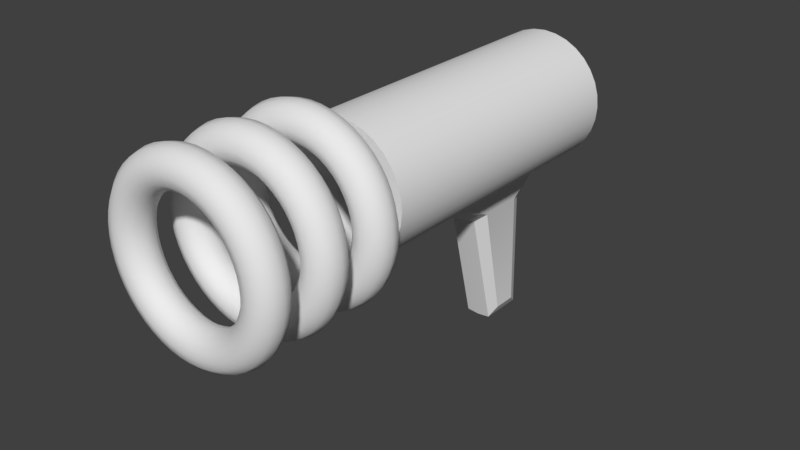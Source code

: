# Source: Clone.blend  (saved by Blender 2.78.0; exported with 4.5.12 LTS)
import bpy
from mathutils import Matrix  # noqa: F401  (used for matrix-valued properties, if any)

bpy.ops.wm.read_factory_settings(use_empty=True)
scene = bpy.context.scene
scene.name = 'Scene'

# ---- collections
col_collection_1 = bpy.data.collections.new('Collection 1'); scene.collection.children.link(col_collection_1)

# ---- world
world_world = bpy.data.worlds.new('World'); scene.world = world_world
world_world.color = (0.05088, 0.05088, 0.05088)
world_world.use_sun_shadow = False
world_world.sun_shadow_jitter_overblur = 0.0
world_world.cycles.sampling_method = 'MANUAL'

# ---- meshes
me_cylinder = bpy.data.meshes.new('Cylinder')
me_cylinder.from_pydata([(0.0, 0.001743, 0.3167), (0.0, 0.004754, 0.3055), (0.0, 0.01298, 0.2972), (0.0, 0.02422, 0.2942), (0.0, 0.03545, 0.2972), (0.0, 0.04368, 0.3055), (0.0, 0.04669, 0.3167), (0.0, 0.04368, 0.3279), (0.0, 0.03545, 0.3362), (0.0, 0.02422, 0.3392), (0.0, 0.01298, 0.3362), (0.0, 0.004754, 0.3279), (0.01467, 0.002705, 0.3167), (0.01427, 0.00569, 0.3055), (0.0132, 0.01384, 0.2972), (0.01173, 0.02498, 0.2942), (0.01027, 0.03612, 0.2972), (0.009193, 0.04428, 0.3055), (0.0088, 0.04726, 0.3167), (0.009193, 0.04428, 0.3279), (0.01027, 0.03612, 0.3362), (0.01173, 0.02498, 0.3392), (0.0132, 0.01384, 0.3362), (0.01427, 0.00569, 0.3279), (0.02908, 0.005572, 0.3167), (0.0283, 0.00848, 0.3055), (0.02617, 0.01643, 0.2972), (0.02327, 0.02728, 0.2942), (0.02036, 0.03813, 0.2972), (0.01823, 0.04608, 0.3055), (0.01745, 0.04899, 0.3167), (0.01823, 0.04608, 0.3279), (0.02036, 0.03813, 0.3362), (0.02327, 0.02728, 0.3392), (0.02617, 0.01643, 0.3362), (0.0283, 0.00848, 0.3279), (0.043, 0.0103, 0.3167), (0.04185, 0.01308, 0.3055), (0.0387, 0.02068, 0.2972), (0.0344, 0.03106, 0.2942), (0.0301, 0.04144, 0.2972), (0.02695, 0.04904, 0.3055), (0.0258, 0.05182, 0.3167), (0.02695, 0.04904, 0.3279), (0.0301, 0.04144, 0.3362), (0.0344, 0.03106, 0.3392), (0.0387, 0.02068, 0.3362), (0.04185, 0.01308, 0.3279), (0.05618, 0.0168, 0.3167), (0.05468, 0.0194, 0.3055), (0.05056, 0.02653, 0.2972), (0.04494, 0.03626, 0.2942), (0.03933, 0.04599, 0.2972), (0.03521, 0.05311, 0.3055), (0.03371, 0.05572, 0.3167), (0.03521, 0.05311, 0.3279), (0.03933, 0.04599, 0.3362), (0.04494, 0.03626, 0.3392), (0.05056, 0.02653, 0.3362), (0.05468, 0.0194, 0.3279), (0.0684, 0.02496, 0.3167), (0.06657, 0.02735, 0.3055), (0.06156, 0.03388, 0.2972), (0.05472, 0.04279, 0.2942), (0.04788, 0.05171, 0.2972), (0.04287, 0.05823, 0.3055), (0.04104, 0.06062, 0.3167), (0.04287, 0.05823, 0.3279), (0.04788, 0.05171, 0.3362), (0.05472, 0.04279, 0.3392), (0.06156, 0.03388, 0.3362), (0.06657, 0.02735, 0.3279), (0.07945, 0.03465, 0.3167), (0.07732, 0.03678, 0.3055), (0.07151, 0.0426, 0.2972), (0.06356, 0.05054, 0.2942), (0.05562, 0.05849, 0.2972), (0.0498, 0.06431, 0.3055), (0.04767, 0.06643, 0.3167), (0.0498, 0.06431, 0.3279), (0.05562, 0.05849, 0.3362), (0.06356, 0.05054, 0.3392), (0.07151, 0.0426, 0.3362), (0.07732, 0.03678, 0.3279), (0.08914, 0.0457, 0.3167), (0.08675, 0.04754, 0.3055), (0.08023, 0.05254, 0.2972), (0.07131, 0.05938, 0.2942), (0.0624, 0.06622, 0.2972), (0.05587, 0.07123, 0.3055), (0.05349, 0.07306, 0.3167), (0.05587, 0.07123, 0.3279), (0.0624, 0.06622, 0.3362), (0.07131, 0.05938, 0.3392), (0.08023, 0.05254, 0.3362), (0.08675, 0.04754, 0.3279), (0.09731, 0.05792, 0.3167), (0.0947, 0.05943, 0.3055), (0.08758, 0.06354, 0.2972), (0.07785, 0.06916, 0.2942), (0.06812, 0.07478, 0.2972), (0.06099, 0.07889, 0.3055), (0.05839, 0.0804, 0.3167), (0.06099, 0.07889, 0.3279), (0.06812, 0.07478, 0.3362), (0.07785, 0.06916, 0.3392), (0.08758, 0.06354, 0.3362), (0.0947, 0.05943, 0.3279), (0.1038, 0.07111, 0.3167), (0.101, 0.07226, 0.3055), (0.09343, 0.07541, 0.2972), (0.08305, 0.07971, 0.2942), (0.07267, 0.08401, 0.2972), (0.06507, 0.08715, 0.3055), (0.06229, 0.08831, 0.3167), (0.06507, 0.08715, 0.3279), (0.07267, 0.08401, 0.3362), (0.08305, 0.07971, 0.3392), (0.09343, 0.07541, 0.3362), (0.101, 0.07226, 0.3279), (0.1085, 0.08502, 0.3167), (0.1056, 0.0858, 0.3055), (0.09768, 0.08793, 0.2972), (0.08683, 0.09084, 0.2942), (0.07597, 0.09375, 0.2972), (0.06803, 0.09588, 0.3055), (0.06512, 0.09666, 0.3167), (0.06803, 0.09588, 0.3279), (0.07597, 0.09375, 0.3362), (0.08683, 0.09084, 0.3392), (0.09768, 0.08793, 0.3362), (0.1056, 0.0858, 0.3279), (0.1114, 0.09944, 0.3167), (0.1084, 0.09983, 0.3055), (0.1003, 0.1009, 0.2972), (0.08912, 0.1024, 0.2942), (0.07798, 0.1038, 0.2972), (0.06983, 0.1049, 0.3055), (0.06684, 0.1053, 0.3167), (0.06983, 0.1049, 0.3279), (0.07798, 0.1038, 0.3362), (0.08912, 0.1024, 0.3392), (0.1003, 0.1009, 0.3362), (0.1084, 0.09983, 0.3279), (0.1124, 0.1141, 0.3167), (0.1094, 0.1141, 0.3055), (0.1011, 0.1141, 0.2972), (0.08989, 0.1141, 0.2942), (0.07865, 0.1141, 0.2972), (0.07043, 0.1141, 0.3055), (0.06742, 0.1141, 0.3167), (0.07043, 0.1141, 0.3279), (0.07865, 0.1141, 0.3362), (0.08989, 0.1141, 0.3392), (0.1011, 0.1141, 0.3362), (0.1094, 0.1141, 0.3279), (0.1114, 0.1288, 0.3167), (0.1084, 0.1284, 0.3055), (0.1003, 0.1273, 0.2972), (0.08912, 0.1258, 0.2942), (0.07798, 0.1244, 0.2972), (0.06983, 0.1233, 0.3055), (0.06684, 0.1229, 0.3167), (0.06983, 0.1233, 0.3279), (0.07798, 0.1244, 0.3362), (0.08912, 0.1258, 0.3392), (0.1003, 0.1273, 0.3362), (0.1084, 0.1284, 0.3279), (0.1085, 0.1432, 0.3167), (0.1056, 0.1424, 0.3055), (0.09768, 0.1403, 0.2972), (0.08683, 0.1374, 0.2942), (0.07597, 0.1345, 0.2972), (0.06803, 0.1323, 0.3055), (0.06512, 0.1316, 0.3167), (0.06803, 0.1323, 0.3279), (0.07597, 0.1345, 0.3362), (0.08683, 0.1374, 0.3392), (0.09768, 0.1403, 0.3362), (0.1056, 0.1424, 0.3279), (0.1038, 0.1571, 0.3167), (0.101, 0.156, 0.3055), (0.09343, 0.1528, 0.2972), (0.08305, 0.1485, 0.2942), (0.07267, 0.1442, 0.2972), (0.06507, 0.1411, 0.3055), (0.06229, 0.1399, 0.3167), (0.06507, 0.1411, 0.3279), (0.07267, 0.1442, 0.3362), (0.08305, 0.1485, 0.3392), (0.09343, 0.1528, 0.3362), (0.101, 0.156, 0.3279), (0.09731, 0.1703, 0.3167), (0.0947, 0.1688, 0.3055), (0.08758, 0.1647, 0.2972), (0.07785, 0.1591, 0.2942), (0.06812, 0.1534, 0.2972), (0.06099, 0.1493, 0.3055), (0.05839, 0.1478, 0.3167), (0.06099, 0.1493, 0.3279), (0.06812, 0.1534, 0.3362), (0.07785, 0.1591, 0.3392), (0.08758, 0.1647, 0.3362), (0.0947, 0.1688, 0.3279), (0.08914, 0.1825, 0.3167), (0.08675, 0.1807, 0.3055), (0.08023, 0.1757, 0.2972), (0.07131, 0.1688, 0.2942), (0.0624, 0.162, 0.2972), (0.05587, 0.157, 0.3055), (0.05349, 0.1551, 0.3167), (0.05587, 0.157, 0.3279), (0.0624, 0.162, 0.3362), (0.07131, 0.1688, 0.3392), (0.08023, 0.1757, 0.3362), (0.08675, 0.1807, 0.3279), (0.07945, 0.1936, 0.3167), (0.07732, 0.1914, 0.3055), (0.07151, 0.1856, 0.2972), (0.06356, 0.1777, 0.2942), (0.05562, 0.1697, 0.2972), (0.0498, 0.1639, 0.3055), (0.04767, 0.1618, 0.3167), (0.0498, 0.1639, 0.3279), (0.05562, 0.1697, 0.3362), (0.06356, 0.1777, 0.3392), (0.07151, 0.1856, 0.3362), (0.07732, 0.1914, 0.3279), (0.0684, 0.2032, 0.3167), (0.06657, 0.2009, 0.3055), (0.06156, 0.1943, 0.2972), (0.05472, 0.1854, 0.2942), (0.04788, 0.1765, 0.2972), (0.04287, 0.17, 0.3055), (0.04104, 0.1676, 0.3167), (0.04287, 0.17, 0.3279), (0.04788, 0.1765, 0.3362), (0.05472, 0.1854, 0.3392), (0.06156, 0.1943, 0.3362), (0.06657, 0.2009, 0.3279), (0.05618, 0.2114, 0.3167), (0.05468, 0.2088, 0.3055), (0.05056, 0.2017, 0.2972), (0.04494, 0.192, 0.2942), (0.03933, 0.1822, 0.2972), (0.03521, 0.1751, 0.3055), (0.03371, 0.1725, 0.3167), (0.03521, 0.1751, 0.3279), (0.03933, 0.1822, 0.3362), (0.04494, 0.192, 0.3392), (0.05056, 0.2017, 0.3362), (0.05468, 0.2088, 0.3279), (0.043, 0.2179, 0.3167), (0.04185, 0.2151, 0.3055), (0.0387, 0.2075, 0.2972), (0.0344, 0.1972, 0.2942), (0.0301, 0.1868, 0.2972), (0.02695, 0.1792, 0.3055), (0.0258, 0.1764, 0.3167), (0.02695, 0.1792, 0.3279), (0.0301, 0.1868, 0.3362), (0.0344, 0.1972, 0.3392), (0.0387, 0.2075, 0.3362), (0.04185, 0.2151, 0.3279), (0.02908, 0.2226, 0.3167), (0.0283, 0.2197, 0.3055), (0.02617, 0.2118, 0.2972), (0.02327, 0.2009, 0.2942), (0.02036, 0.1901, 0.2972), (0.01823, 0.1821, 0.3055), (0.01745, 0.1792, 0.3167), (0.01823, 0.1821, 0.3279), (0.02036, 0.1901, 0.3362), (0.02327, 0.2009, 0.3392), (0.02617, 0.2118, 0.3362), (0.0283, 0.2197, 0.3279), (0.01467, 0.2255, 0.3167), (0.01427, 0.2225, 0.3055), (0.0132, 0.2144, 0.2972), (0.01173, 0.2032, 0.2942), (0.01027, 0.1921, 0.2972), (0.009193, 0.1839, 0.3055), (0.0088, 0.1809, 0.3167), (0.009193, 0.1839, 0.3279), (0.01027, 0.1921, 0.3362), (0.01173, 0.2032, 0.3392), (0.0132, 0.2144, 0.3362), (0.01427, 0.2225, 0.3279), (0.0, 0.2265, 0.3167), (0.0, 0.2235, 0.3055), (0.0, 0.2152, 0.2972), (0.0, 0.204, 0.2942), (0.0, 0.1928, 0.2972), (0.0, 0.1845, 0.3055), (0.0, 0.1815, 0.3167), (0.0, 0.1845, 0.3279), (0.0, 0.1928, 0.3362), (0.0, 0.204, 0.3392), (0.0, 0.2152, 0.3362), (0.0, 0.2235, 0.3279), (0.01165, 0.1727, 0.03162), (0.01165, 0.1727, 0.2669), (0.02285, 0.1693, 0.03162), (0.02285, 0.1693, 0.2669), (0.03318, 0.1638, 0.03162), (0.03318, 0.1638, 0.2669), (0.04223, 0.1563, 0.03162), (0.04223, 0.1563, 0.2669), (0.04966, 0.1473, 0.03162), (0.04966, 0.1473, 0.2669), (0.05518, 0.137, 0.03162), (0.05518, 0.137, 0.2669), (0.05857, 0.1258, 0.03162), (0.05857, 0.1258, 0.2669), (0.05972, 0.1141, 0.03162), (0.05972, 0.1141, 0.2669), (0.05857, 0.1025, 0.03162), (0.05857, 0.1025, 0.2669), (0.05518, 0.09125, 0.03162), (0.05518, 0.09125, 0.2669), (0.04966, 0.08093, 0.03162), (0.04966, 0.08093, 0.2669), (0.04223, 0.07188, 0.03162), (0.04223, 0.07188, 0.2669), (0.03318, 0.06445, 0.03162), (0.03318, 0.06445, 0.2669), (0.02285, 0.05893, 0.03162), (0.02285, 0.05893, 0.2669), (0.01165, 0.05553, 0.03162), (0.01165, 0.05553, 0.2669), (0.01578, 0.1934, 0.2669), (0.03095, 0.1888, 0.2669), (0.04493, 0.1813, 0.2669), (0.05718, 0.1713, 0.2669), (0.06724, 0.159, 0.2669), (0.07471, 0.1451, 0.2669), (0.07931, 0.1299, 0.2669), (0.08086, 0.1141, 0.2669), (0.07931, 0.09833, 0.2669), (0.07471, 0.08316, 0.2669), (0.06724, 0.06918, 0.2669), (0.05718, 0.05693, 0.2669), (0.04493, 0.04687, 0.2669), (0.03095, 0.0394, 0.2669), (0.01578, 0.03479, 0.2669), (0.01578, 0.1934, -0.1019), (0.03095, 0.1888, -0.1019), (0.04493, 0.1813, -0.1019), (0.05718, 0.1713, -0.1019), (0.06724, 0.159, -0.1019), (0.07471, 0.1451, -0.1019), (0.07931, 0.1299, -0.1019), (0.08086, 0.1141, -0.1019), (0.07931, 0.09833, -0.1019), (0.07471, 0.08316, -0.1019), (0.06724, 0.06918, -0.1019), (0.05718, 0.05693, -0.1019), (0.04493, 0.04687, -0.1019), (0.03095, 0.0394, -0.1019), (0.01578, 0.03479, -0.1019), (0.009767, 0.1632, -0.1019), (0.01916, 0.1604, -0.1019), (0.02781, 0.1557, -0.1019), (0.0354, 0.1495, -0.1019), (0.04163, 0.1419, -0.1019), (0.04625, 0.1333, -0.1019), (0.0491, 0.1239, -0.1019), (0.05006, 0.1141, -0.1019), (0.0491, 0.1043, -0.1019), (0.04625, 0.09495, -0.1019), (0.04163, 0.08629, -0.1019), (0.0354, 0.07871, -0.1019), (0.02781, 0.07248, -0.1019), (0.01916, 0.06785, -0.1019), (0.009767, 0.065, -0.1019), (0.006292, 0.1457, -0.1365), (0.01234, 0.1439, -0.1365), (0.01792, 0.1409, -0.1365), (0.0228, 0.1369, -0.1365), (0.02681, 0.132, -0.1365), (0.02979, 0.1264, -0.1365), (0.03163, 0.1204, -0.1365), (0.03225, 0.1141, -0.1365), (0.03163, 0.1078, -0.1365), (0.02979, 0.1018, -0.1365), (0.02681, 0.09619, -0.1365), (0.0228, 0.0913, -0.1365), (0.01792, 0.08729, -0.1365), (0.01234, 0.08431, -0.1365), (0.006292, 0.08248, -0.1365), (0.06724, 0.159, 0.1235), (0.06724, 0.159, -0.05687), (0.07471, 0.1451, -0.05687), (0.07471, 0.1451, 0.1235), (0.07931, 0.1299, -0.05687), (0.07931, 0.1299, 0.1235), (0.08086, 0.1141, -0.05687), (0.08086, 0.1141, 0.1235), (0.07931, 0.09833, -0.05687), (0.07931, 0.09833, 0.1235), (0.07471, 0.08316, -0.05687), (0.07471, 0.08316, 0.1235), (0.06724, 0.06918, -0.05687), (0.06724, 0.06918, 0.1235), (0.05718, 0.05693, -0.05687), (0.05718, 0.05693, 0.1235), (0.04493, 0.04687, -0.05687), (0.04493, 0.04687, 0.1235), (0.03095, 0.0394, -0.04584), (0.03095, 0.0394, 0.108), (0.01578, 0.1934, -0.05687), (0.01578, 0.1934, 0.1235), (0.01578, 0.03479, -0.05687), (0.01578, 0.03479, 0.1235), (0.03095, 0.1888, -0.05687), (0.03095, 0.1888, 0.1235), (0.04493, 0.1813, -0.05687), (0.04493, 0.1813, 0.1235), (0.05718, 0.1713, -0.05687), (0.05718, 0.1713, 0.1235), (0.0224, 0.004607, -0.01977), (0.0224, 0.004607, 0.03686), (0.01578, 5.332e-06, -0.0355), (0.01578, 5.336e-06, 0.054), (0.02394, -0.1366, -0.02176), (0.02394, -0.1366, 0.008008), (0.01578, -0.151, -0.03917), (0.01578, -0.151, 0.01582), (0.0, 0.1738, 0.03162), (0.0, 0.1738, 0.2669), (0.0, 0.05438, 0.03162), (0.0, 0.05438, 0.2669), (0.0, 0.195, 0.2669), (0.0, 0.03324, 0.2669), (0.0, 0.195, -0.1019), (0.0, 0.03324, -0.1019), (0.0, 0.1642, -0.1019), (0.0, 0.06404, -0.1019), (0.0, 0.1464, -0.1365), (0.0, 0.08186, -0.1365), (0.0, 0.195, 0.1235), (0.0, 0.195, -0.05687), (0.0, 0.03324, -0.05687), (0.0, 0.03324, 0.1235), (0.0, -0.001548, -0.0355), (0.0, -0.001548, 0.054), (0.0, -0.1526, -0.03917), (0.0, -0.1526, 0.01582), (0.0, 0.001743, 0.3867), (0.0, 0.004754, 0.3755), (0.0, 0.01298, 0.3673), (0.0, 0.02422, 0.3643), (0.0, 0.03545, 0.3673), (0.0, 0.04368, 0.3755), (0.0, 0.04669, 0.3867), (0.0, 0.04368, 0.398), (0.0, 0.03545, 0.4062), (0.0, 0.02422, 0.4092), (0.0, 0.01298, 0.4062), (0.0, 0.004754, 0.398), (0.01467, 0.002705, 0.3867), (0.01427, 0.00569, 0.3755), (0.0132, 0.01384, 0.3673), (0.01173, 0.02498, 0.3643), (0.01027, 0.03612, 0.3673), (0.009193, 0.04428, 0.3755), (0.0088, 0.04726, 0.3867), (0.009193, 0.04428, 0.398), (0.01027, 0.03612, 0.4062), (0.01173, 0.02498, 0.4092), (0.0132, 0.01384, 0.4062), (0.01427, 0.00569, 0.398), (0.02908, 0.005572, 0.3867), (0.0283, 0.00848, 0.3755), (0.02617, 0.01643, 0.3673), (0.02327, 0.02728, 0.3643), (0.02036, 0.03813, 0.3673), (0.01823, 0.04608, 0.3755), (0.01745, 0.04899, 0.3867), (0.01823, 0.04608, 0.398), (0.02036, 0.03813, 0.4062), (0.02327, 0.02728, 0.4092), (0.02617, 0.01643, 0.4062), (0.0283, 0.00848, 0.398), (0.043, 0.0103, 0.3867), (0.04185, 0.01308, 0.3755), (0.0387, 0.02068, 0.3673), (0.0344, 0.03106, 0.3643), (0.0301, 0.04144, 0.3673), (0.02695, 0.04904, 0.3755), (0.0258, 0.05182, 0.3867), (0.02695, 0.04904, 0.398), (0.0301, 0.04144, 0.4062), (0.0344, 0.03106, 0.4092), (0.0387, 0.02068, 0.4062), (0.04185, 0.01308, 0.398), (0.05618, 0.0168, 0.3867), (0.05468, 0.0194, 0.3755), (0.05056, 0.02653, 0.3673), (0.04494, 0.03626, 0.3643), (0.03933, 0.04599, 0.3673), (0.03521, 0.05311, 0.3755), (0.03371, 0.05572, 0.3867), (0.03521, 0.05311, 0.398), (0.03933, 0.04599, 0.4062), (0.04494, 0.03626, 0.4092), (0.05056, 0.02653, 0.4062), (0.05468, 0.0194, 0.398), (0.0684, 0.02496, 0.3867), (0.06657, 0.02735, 0.3755), (0.06156, 0.03388, 0.3673), (0.05472, 0.04279, 0.3643), (0.04788, 0.05171, 0.3673), (0.04287, 0.05823, 0.3755), (0.04104, 0.06062, 0.3867), (0.04287, 0.05823, 0.398), (0.04788, 0.05171, 0.4062), (0.05472, 0.04279, 0.4092), (0.06156, 0.03388, 0.4062), (0.06657, 0.02735, 0.398), (0.07945, 0.03465, 0.3867), (0.07732, 0.03678, 0.3755), (0.07151, 0.0426, 0.3673), (0.06356, 0.05054, 0.3643), (0.05562, 0.05849, 0.3673), (0.0498, 0.06431, 0.3755), (0.04767, 0.06643, 0.3867), (0.0498, 0.06431, 0.398), (0.05562, 0.05849, 0.4062), (0.06356, 0.05054, 0.4092), (0.07151, 0.0426, 0.4062), (0.07732, 0.03678, 0.398), (0.08914, 0.0457, 0.3867), (0.08675, 0.04754, 0.3755), (0.08023, 0.05254, 0.3673), (0.07131, 0.05938, 0.3643), (0.0624, 0.06622, 0.3673), (0.05587, 0.07123, 0.3755), (0.05349, 0.07306, 0.3867), (0.05587, 0.07123, 0.398), (0.0624, 0.06622, 0.4062), (0.07131, 0.05938, 0.4092), (0.08023, 0.05254, 0.4062), (0.08675, 0.04754, 0.398), (0.09731, 0.05792, 0.3867), (0.0947, 0.05943, 0.3755), (0.08758, 0.06354, 0.3673), (0.07785, 0.06916, 0.3643), (0.06812, 0.07478, 0.3673), (0.06099, 0.07889, 0.3755), (0.05839, 0.0804, 0.3867), (0.06099, 0.07889, 0.398), (0.06812, 0.07478, 0.4062), (0.07785, 0.06916, 0.4092), (0.08758, 0.06354, 0.4062), (0.0947, 0.05943, 0.398), (0.1038, 0.07111, 0.3867), (0.101, 0.07226, 0.3755), (0.09343, 0.07541, 0.3673), (0.08305, 0.07971, 0.3643), (0.07267, 0.08401, 0.3673), (0.06507, 0.08715, 0.3755), (0.06229, 0.08831, 0.3867), (0.06507, 0.08715, 0.398), (0.07267, 0.08401, 0.4062), (0.08305, 0.07971, 0.4092), (0.09343, 0.07541, 0.4062), (0.101, 0.07226, 0.398), (0.1085, 0.08502, 0.3867), (0.1056, 0.0858, 0.3755), (0.09768, 0.08793, 0.3673), (0.08683, 0.09084, 0.3643), (0.07597, 0.09375, 0.3673), (0.06803, 0.09588, 0.3755), (0.06512, 0.09666, 0.3867), (0.06803, 0.09588, 0.398), (0.07597, 0.09375, 0.4062), (0.08683, 0.09084, 0.4092), (0.09768, 0.08793, 0.4062), (0.1056, 0.0858, 0.398), (0.1114, 0.09944, 0.3867), (0.1084, 0.09983, 0.3755), (0.1003, 0.1009, 0.3673), (0.08912, 0.1024, 0.3643), (0.07798, 0.1038, 0.3673), (0.06983, 0.1049, 0.3755), (0.06684, 0.1053, 0.3867), (0.06983, 0.1049, 0.398), (0.07798, 0.1038, 0.4062), (0.08912, 0.1024, 0.4092), (0.1003, 0.1009, 0.4062), (0.1084, 0.09983, 0.398), (0.1124, 0.1141, 0.3867), (0.1094, 0.1141, 0.3755), (0.1011, 0.1141, 0.3673), (0.08989, 0.1141, 0.3643), (0.07865, 0.1141, 0.3673), (0.07043, 0.1141, 0.3755), (0.06742, 0.1141, 0.3867), (0.07043, 0.1141, 0.398), (0.07865, 0.1141, 0.4062), (0.08989, 0.1141, 0.4092), (0.1011, 0.1141, 0.4062), (0.1094, 0.1141, 0.398), (0.1114, 0.1288, 0.3867), (0.1084, 0.1284, 0.3755), (0.1003, 0.1273, 0.3673), (0.08912, 0.1258, 0.3643), (0.07798, 0.1244, 0.3673), (0.06983, 0.1233, 0.3755), (0.06684, 0.1229, 0.3867), (0.06983, 0.1233, 0.398), (0.07798, 0.1244, 0.4062), (0.08912, 0.1258, 0.4092), (0.1003, 0.1273, 0.4062), (0.1084, 0.1284, 0.398), (0.1085, 0.1432, 0.3867), (0.1056, 0.1424, 0.3755), (0.09768, 0.1403, 0.3673), (0.08683, 0.1374, 0.3643), (0.07597, 0.1345, 0.3673), (0.06803, 0.1323, 0.3755), (0.06512, 0.1316, 0.3867), (0.06803, 0.1323, 0.398), (0.07597, 0.1345, 0.4062), (0.08683, 0.1374, 0.4092), (0.09768, 0.1403, 0.4062), (0.1056, 0.1424, 0.398), (0.1038, 0.1571, 0.3867), (0.101, 0.156, 0.3755), (0.09343, 0.1528, 0.3673), (0.08305, 0.1485, 0.3643), (0.07267, 0.1442, 0.3673), (0.06507, 0.1411, 0.3755), (0.06229, 0.1399, 0.3867), (0.06507, 0.1411, 0.398), (0.07267, 0.1442, 0.4062), (0.08305, 0.1485, 0.4092), (0.09343, 0.1528, 0.4062), (0.101, 0.156, 0.398), (0.09731, 0.1703, 0.3867), (0.0947, 0.1688, 0.3755), (0.08758, 0.1647, 0.3673), (0.07785, 0.1591, 0.3643), (0.06812, 0.1534, 0.3673), (0.06099, 0.1493, 0.3755), (0.05839, 0.1478, 0.3867), (0.06099, 0.1493, 0.398), (0.06812, 0.1534, 0.4062), (0.07785, 0.1591, 0.4092), (0.08758, 0.1647, 0.4062), (0.0947, 0.1688, 0.398), (0.08914, 0.1825, 0.3867), (0.08675, 0.1807, 0.3755), (0.08023, 0.1757, 0.3673), (0.07131, 0.1688, 0.3643), (0.0624, 0.162, 0.3673), (0.05587, 0.157, 0.3755), (0.05349, 0.1551, 0.3867), (0.05587, 0.157, 0.398), (0.0624, 0.162, 0.4062), (0.07131, 0.1688, 0.4092), (0.08023, 0.1757, 0.4062), (0.08675, 0.1807, 0.398), (0.07945, 0.1936, 0.3867), (0.07732, 0.1914, 0.3755), (0.07151, 0.1856, 0.3673), (0.06356, 0.1777, 0.3643), (0.05562, 0.1697, 0.3673), (0.0498, 0.1639, 0.3755), (0.04767, 0.1618, 0.3867), (0.0498, 0.1639, 0.398), (0.05562, 0.1697, 0.4062), (0.06356, 0.1777, 0.4092), (0.07151, 0.1856, 0.4062), (0.07732, 0.1914, 0.398), (0.0684, 0.2032, 0.3867), (0.06657, 0.2009, 0.3755), (0.06156, 0.1943, 0.3673), (0.05472, 0.1854, 0.3643), (0.04788, 0.1765, 0.3673), (0.04287, 0.17, 0.3755), (0.04104, 0.1676, 0.3867), (0.04287, 0.17, 0.398), (0.04788, 0.1765, 0.4062), (0.05472, 0.1854, 0.4092), (0.06156, 0.1943, 0.4062), (0.06657, 0.2009, 0.398), (0.05618, 0.2114, 0.3867), (0.05468, 0.2088, 0.3755), (0.05056, 0.2017, 0.3673), (0.04494, 0.192, 0.3643), (0.03933, 0.1822, 0.3673), (0.03521, 0.1751, 0.3755), (0.03371, 0.1725, 0.3867), (0.03521, 0.1751, 0.398), (0.03933, 0.1822, 0.4062), (0.04494, 0.192, 0.4092), (0.05056, 0.2017, 0.4062), (0.05468, 0.2088, 0.398), (0.043, 0.2179, 0.3867), (0.04185, 0.2151, 0.3755), (0.0387, 0.2075, 0.3673), (0.0344, 0.1972, 0.3643), (0.0301, 0.1868, 0.3673), (0.02695, 0.1792, 0.3755), (0.0258, 0.1764, 0.3867), (0.02695, 0.1792, 0.398), (0.0301, 0.1868, 0.4062), (0.0344, 0.1972, 0.4092), (0.0387, 0.2075, 0.4062), (0.04185, 0.2151, 0.398), (0.02908, 0.2226, 0.3867), (0.0283, 0.2197, 0.3755), (0.02617, 0.2118, 0.3673), (0.02327, 0.2009, 0.3643), (0.02036, 0.1901, 0.3673), (0.01823, 0.1821, 0.3755), (0.01745, 0.1792, 0.3867), (0.01823, 0.1821, 0.398), (0.02036, 0.1901, 0.4062), (0.02327, 0.2009, 0.4092), (0.02617, 0.2118, 0.4062), (0.0283, 0.2197, 0.398), (0.01467, 0.2255, 0.3867), (0.01427, 0.2225, 0.3755), (0.0132, 0.2144, 0.3673), (0.01173, 0.2032, 0.3643), (0.01027, 0.1921, 0.3673), (0.009193, 0.1839, 0.3755), (0.0088, 0.1809, 0.3867), (0.009193, 0.1839, 0.398), (0.01027, 0.1921, 0.4062), (0.01173, 0.2032, 0.4092), (0.0132, 0.2144, 0.4062), (0.01427, 0.2225, 0.398), (0.0, 0.2265, 0.3867), (0.0, 0.2235, 0.3755), (0.0, 0.2152, 0.3673), (0.0, 0.204, 0.3643), (0.0, 0.1928, 0.3673), (0.0, 0.1845, 0.3755), (0.0, 0.1815, 0.3867), (0.0, 0.1845, 0.398), (0.0, 0.1928, 0.4062), (0.0, 0.204, 0.4092), (0.0, 0.2152, 0.4062), (0.0, 0.2235, 0.398), (0.0, 0.001743, 0.4596), (0.0, 0.004754, 0.4484), (0.0, 0.01298, 0.4401), (0.0, 0.02422, 0.4371), (0.0, 0.03545, 0.4401), (0.0, 0.04368, 0.4484), (0.0, 0.04669, 0.4596), (0.0, 0.04368, 0.4708), (0.0, 0.03545, 0.4791), (0.0, 0.02422, 0.4821), (0.0, 0.01298, 0.4791), (0.0, 0.004754, 0.4708), (0.01467, 0.002705, 0.4596), (0.01427, 0.00569, 0.4484), (0.0132, 0.01384, 0.4401), (0.01173, 0.02498, 0.4371), (0.01027, 0.03612, 0.4401), (0.009193, 0.04428, 0.4484), (0.0088, 0.04726, 0.4596), (0.009193, 0.04428, 0.4708), (0.01027, 0.03612, 0.4791), (0.01173, 0.02498, 0.4821), (0.0132, 0.01384, 0.4791), (0.01427, 0.00569, 0.4708), (0.02908, 0.005572, 0.4596), (0.0283, 0.00848, 0.4484), (0.02617, 0.01643, 0.4401), (0.02327, 0.02728, 0.4371), (0.02036, 0.03813, 0.4401), (0.01823, 0.04608, 0.4484), (0.01745, 0.04899, 0.4596), (0.01823, 0.04608, 0.4708), (0.02036, 0.03813, 0.4791), (0.02327, 0.02728, 0.4821), (0.02617, 0.01643, 0.4791), (0.0283, 0.00848, 0.4708), (0.043, 0.0103, 0.4596), (0.04185, 0.01308, 0.4484), (0.0387, 0.02068, 0.4401), (0.0344, 0.03106, 0.4371), (0.0301, 0.04144, 0.4401), (0.02695, 0.04904, 0.4484), (0.0258, 0.05182, 0.4596), (0.02695, 0.04904, 0.4708), (0.0301, 0.04144, 0.4791), (0.0344, 0.03106, 0.4821), (0.0387, 0.02068, 0.4791), (0.04185, 0.01308, 0.4708), (0.05618, 0.0168, 0.4596), (0.05468, 0.0194, 0.4484), (0.05056, 0.02653, 0.4401), (0.04494, 0.03626, 0.4371), (0.03933, 0.04599, 0.4401), (0.03521, 0.05311, 0.4484), (0.03371, 0.05572, 0.4596), (0.03521, 0.05311, 0.4708), (0.03933, 0.04599, 0.4791), (0.04494, 0.03626, 0.4821), (0.05056, 0.02653, 0.4791), (0.05468, 0.0194, 0.4708), (0.0684, 0.02496, 0.4596), (0.06657, 0.02735, 0.4484), (0.06156, 0.03388, 0.4401), (0.05472, 0.04279, 0.4371), (0.04788, 0.05171, 0.4401), (0.04287, 0.05823, 0.4484), (0.04104, 0.06062, 0.4596), (0.04287, 0.05823, 0.4708), (0.04788, 0.05171, 0.4791), (0.05472, 0.04279, 0.4821), (0.06156, 0.03388, 0.4791), (0.06657, 0.02735, 0.4708), (0.07945, 0.03465, 0.4596), (0.07732, 0.03678, 0.4484), (0.07151, 0.0426, 0.4401), (0.06356, 0.05054, 0.4371), (0.05562, 0.05849, 0.4401), (0.0498, 0.06431, 0.4484), (0.04767, 0.06643, 0.4596), (0.0498, 0.06431, 0.4708), (0.05562, 0.05849, 0.4791), (0.06356, 0.05054, 0.4821), (0.07151, 0.0426, 0.4791), (0.07732, 0.03678, 0.4708), (0.08914, 0.0457, 0.4596), (0.08675, 0.04754, 0.4484), (0.08023, 0.05254, 0.4401), (0.07131, 0.05938, 0.4371), (0.0624, 0.06622, 0.4401), (0.05587, 0.07123, 0.4484), (0.05349, 0.07306, 0.4596), (0.05587, 0.07123, 0.4708), (0.0624, 0.06622, 0.4791), (0.07131, 0.05938, 0.4821), (0.08023, 0.05254, 0.4791), (0.08675, 0.04754, 0.4708), (0.09731, 0.05792, 0.4596), (0.0947, 0.05943, 0.4484), (0.08758, 0.06354, 0.4401), (0.07785, 0.06916, 0.4371), (0.06812, 0.07478, 0.4401), (0.06099, 0.07889, 0.4484), (0.05839, 0.0804, 0.4596), (0.06099, 0.07889, 0.4708), (0.06812, 0.07478, 0.4791), (0.07785, 0.06916, 0.4821), (0.08758, 0.06354, 0.4791), (0.0947, 0.05943, 0.4708), (0.1038, 0.07111, 0.4596), (0.101, 0.07226, 0.4484), (0.09343, 0.07541, 0.4401), (0.08305, 0.07971, 0.4371), (0.07267, 0.08401, 0.4401), (0.06507, 0.08715, 0.4484), (0.06229, 0.08831, 0.4596), (0.06507, 0.08715, 0.4708), (0.07267, 0.08401, 0.4791), (0.08305, 0.07971, 0.4821), (0.09343, 0.07541, 0.4791), (0.101, 0.07226, 0.4708), (0.1085, 0.08502, 0.4596), (0.1056, 0.0858, 0.4484), (0.09768, 0.08793, 0.4401), (0.08683, 0.09084, 0.4371), (0.07597, 0.09375, 0.4401), (0.06803, 0.09588, 0.4484), (0.06512, 0.09666, 0.4596), (0.06803, 0.09588, 0.4708), (0.07597, 0.09375, 0.4791), (0.08683, 0.09084, 0.4821), (0.09768, 0.08793, 0.4791), (0.1056, 0.0858, 0.4708), (0.1114, 0.09944, 0.4596), (0.1084, 0.09983, 0.4484), (0.1003, 0.1009, 0.4401), (0.08912, 0.1024, 0.4371), (0.07798, 0.1038, 0.4401), (0.06983, 0.1049, 0.4484), (0.06684, 0.1053, 0.4596), (0.06983, 0.1049, 0.4708), (0.07798, 0.1038, 0.4791), (0.08912, 0.1024, 0.4821), (0.1003, 0.1009, 0.4791), (0.1084, 0.09983, 0.4708), (0.1124, 0.1141, 0.4596), (0.1094, 0.1141, 0.4484), (0.1011, 0.1141, 0.4401), (0.08989, 0.1141, 0.4371), (0.07865, 0.1141, 0.4401), (0.07043, 0.1141, 0.4484), (0.06742, 0.1141, 0.4596), (0.07043, 0.1141, 0.4708), (0.07865, 0.1141, 0.4791), (0.08989, 0.1141, 0.4821), (0.1011, 0.1141, 0.4791), (0.1094, 0.1141, 0.4708), (0.1114, 0.1288, 0.4596), (0.1084, 0.1284, 0.4484), (0.1003, 0.1273, 0.4401), (0.08912, 0.1258, 0.4371), (0.07798, 0.1244, 0.4401), (0.06983, 0.1233, 0.4484), (0.06684, 0.1229, 0.4596), (0.06983, 0.1233, 0.4708), (0.07798, 0.1244, 0.4791), (0.08912, 0.1258, 0.4821), (0.1003, 0.1273, 0.4791), (0.1084, 0.1284, 0.4708), (0.1085, 0.1432, 0.4596), (0.1056, 0.1424, 0.4484), (0.09768, 0.1403, 0.4401), (0.08683, 0.1374, 0.4371), (0.07597, 0.1345, 0.4401), (0.06803, 0.1323, 0.4484), (0.06512, 0.1316, 0.4596), (0.06803, 0.1323, 0.4708), (0.07597, 0.1345, 0.4791), (0.08683, 0.1374, 0.4821), (0.09768, 0.1403, 0.4791), (0.1056, 0.1424, 0.4708), (0.1038, 0.1571, 0.4596), (0.101, 0.156, 0.4484), (0.09343, 0.1528, 0.4401), (0.08305, 0.1485, 0.4371), (0.07267, 0.1442, 0.4401), (0.06507, 0.1411, 0.4484), (0.06229, 0.1399, 0.4596), (0.06507, 0.1411, 0.4708), (0.07267, 0.1442, 0.4791), (0.08305, 0.1485, 0.4821), (0.09343, 0.1528, 0.4791), (0.101, 0.156, 0.4708), (0.09731, 0.1703, 0.4596), (0.0947, 0.1688, 0.4484), (0.08758, 0.1647, 0.4401), (0.07785, 0.1591, 0.4371), (0.06812, 0.1534, 0.4401), (0.06099, 0.1493, 0.4484), (0.05839, 0.1478, 0.4596), (0.06099, 0.1493, 0.4708), (0.06812, 0.1534, 0.4791), (0.07785, 0.1591, 0.4821), (0.08758, 0.1647, 0.4791), (0.0947, 0.1688, 0.4708), (0.08914, 0.1825, 0.4596), (0.08675, 0.1807, 0.4484), (0.08023, 0.1757, 0.4401), (0.07131, 0.1688, 0.4371), (0.0624, 0.162, 0.4401), (0.05587, 0.157, 0.4484), (0.05349, 0.1551, 0.4596), (0.05587, 0.157, 0.4708), (0.0624, 0.162, 0.4791), (0.07131, 0.1688, 0.4821), (0.08023, 0.1757, 0.4791), (0.08675, 0.1807, 0.4708), (0.07945, 0.1936, 0.4596), (0.07732, 0.1914, 0.4484), (0.07151, 0.1856, 0.4401), (0.06356, 0.1777, 0.4371), (0.05562, 0.1697, 0.4401), (0.0498, 0.1639, 0.4484), (0.04767, 0.1618, 0.4596), (0.0498, 0.1639, 0.4708), (0.05562, 0.1697, 0.4791), (0.06356, 0.1777, 0.4821), (0.07151, 0.1856, 0.4791), (0.07732, 0.1914, 0.4708), (0.0684, 0.2032, 0.4596), (0.06657, 0.2009, 0.4484), (0.06156, 0.1943, 0.4401), (0.05472, 0.1854, 0.4371), (0.04788, 0.1765, 0.4401), (0.04287, 0.17, 0.4484), (0.04104, 0.1676, 0.4596), (0.04287, 0.17, 0.4708), (0.04788, 0.1765, 0.4791), (0.05472, 0.1854, 0.4821), (0.06156, 0.1943, 0.4791), (0.06657, 0.2009, 0.4708), (0.05618, 0.2114, 0.4596), (0.05468, 0.2088, 0.4484), (0.05056, 0.2017, 0.4401), (0.04494, 0.192, 0.4371), (0.03933, 0.1822, 0.4401), (0.03521, 0.1751, 0.4484), (0.03371, 0.1725, 0.4596), (0.03521, 0.1751, 0.4708), (0.03933, 0.1822, 0.4791), (0.04494, 0.192, 0.4821), (0.05056, 0.2017, 0.4791), (0.05468, 0.2088, 0.4708), (0.043, 0.2179, 0.4596), (0.04185, 0.2151, 0.4484), (0.0387, 0.2075, 0.4401), (0.0344, 0.1972, 0.4371), (0.0301, 0.1868, 0.4401), (0.02695, 0.1792, 0.4484), (0.0258, 0.1764, 0.4596), (0.02695, 0.1792, 0.4708), (0.0301, 0.1868, 0.4791), (0.0344, 0.1972, 0.4821), (0.0387, 0.2075, 0.4791), (0.04185, 0.2151, 0.4708), (0.02908, 0.2226, 0.4596), (0.0283, 0.2197, 0.4484), (0.02617, 0.2118, 0.4401), (0.02327, 0.2009, 0.4371), (0.02036, 0.1901, 0.4401), (0.01823, 0.1821, 0.4484), (0.01745, 0.1792, 0.4596), (0.01823, 0.1821, 0.4708), (0.02036, 0.1901, 0.4791), (0.02327, 0.2009, 0.4821), (0.02617, 0.2118, 0.4791), (0.0283, 0.2197, 0.4708), (0.01467, 0.2255, 0.4596), (0.01427, 0.2225, 0.4484), (0.0132, 0.2144, 0.4401), (0.01173, 0.2032, 0.4371), (0.01027, 0.1921, 0.4401), (0.009193, 0.1839, 0.4484), (0.0088, 0.1809, 0.4596), (0.009193, 0.1839, 0.4708), (0.01027, 0.1921, 0.4791), (0.01173, 0.2032, 0.4821), (0.0132, 0.2144, 0.4791), (0.01427, 0.2225, 0.4708), (0.0, 0.2265, 0.4596), (0.0, 0.2235, 0.4484), (0.0, 0.2152, 0.4401), (0.0, 0.204, 0.4371), (0.0, 0.1928, 0.4401), (0.0, 0.1845, 0.4484), (0.0, 0.1815, 0.4596), (0.0, 0.1845, 0.4708), (0.0, 0.1928, 0.4791), (0.0, 0.204, 0.4821), (0.0, 0.2152, 0.4791), (0.0, 0.2235, 0.4708)], [], [(0, 1, 13, 12), (1, 2, 14, 13), (2, 3, 15, 14), (3, 4, 16, 15), (4, 5, 17, 16), (5, 6, 18, 17), (6, 7, 19, 18), (7, 8, 20, 19), (8, 9, 21, 20), (9, 10, 22, 21), (10, 11, 23, 22), (11, 0, 12, 23), (12, 13, 25, 24), (13, 14, 26, 25), (14, 15, 27, 26), (15, 16, 28, 27), (16, 17, 29, 28), (17, 18, 30, 29), (18, 19, 31, 30), (19, 20, 32, 31), (20, 21, 33, 32), (21, 22, 34, 33), (22, 23, 35, 34), (23, 12, 24, 35), (24, 25, 37, 36), (25, 26, 38, 37), (26, 27, 39, 38), (27, 28, 40, 39), (28, 29, 41, 40), (29, 30, 42, 41), (30, 31, 43, 42), (31, 32, 44, 43), (32, 33, 45, 44), (33, 34, 46, 45), (34, 35, 47, 46), (35, 24, 36, 47), (36, 37, 49, 48), (37, 38, 50, 49), (38, 39, 51, 50), (39, 40, 52, 51), (40, 41, 53, 52), (41, 42, 54, 53), (42, 43, 55, 54), (43, 44, 56, 55), (44, 45, 57, 56), (45, 46, 58, 57), (46, 47, 59, 58), (47, 36, 48, 59), (48, 49, 61, 60), (49, 50, 62, 61), (50, 51, 63, 62), (51, 52, 64, 63), (52, 53, 65, 64), (53, 54, 66, 65), (54, 55, 67, 66), (55, 56, 68, 67), (56, 57, 69, 68), (57, 58, 70, 69), (58, 59, 71, 70), (59, 48, 60, 71), (60, 61, 73, 72), (61, 62, 74, 73), (62, 63, 75, 74), (63, 64, 76, 75), (64, 65, 77, 76), (65, 66, 78, 77), (66, 67, 79, 78), (67, 68, 80, 79), (68, 69, 81, 80), (69, 70, 82, 81), (70, 71, 83, 82), (71, 60, 72, 83), (72, 73, 85, 84), (73, 74, 86, 85), (74, 75, 87, 86), (75, 76, 88, 87), (76, 77, 89, 88), (77, 78, 90, 89), (78, 79, 91, 90), (79, 80, 92, 91), (80, 81, 93, 92), (81, 82, 94, 93), (82, 83, 95, 94), (83, 72, 84, 95), (84, 85, 97, 96), (85, 86, 98, 97), (86, 87, 99, 98), (87, 88, 100, 99), (88, 89, 101, 100), (89, 90, 102, 101), (90, 91, 103, 102), (91, 92, 104, 103), (92, 93, 105, 104), (93, 94, 106, 105), (94, 95, 107, 106), (95, 84, 96, 107), (96, 97, 109, 108), (97, 98, 110, 109), (98, 99, 111, 110), (99, 100, 112, 111), (100, 101, 113, 112), (101, 102, 114, 113), (102, 103, 115, 114), (103, 104, 116, 115), (104, 105, 117, 116), (105, 106, 118, 117), (106, 107, 119, 118), (107, 96, 108, 119), (108, 109, 121, 120), (109, 110, 122, 121), (110, 111, 123, 122), (111, 112, 124, 123), (112, 113, 125, 124), (113, 114, 126, 125), (114, 115, 127, 126), (115, 116, 128, 127), (116, 117, 129, 128), (117, 118, 130, 129), (118, 119, 131, 130), (119, 108, 120, 131), (120, 121, 133, 132), (121, 122, 134, 133), (122, 123, 135, 134), (123, 124, 136, 135), (124, 125, 137, 136), (125, 126, 138, 137), (126, 127, 139, 138), (127, 128, 140, 139), (128, 129, 141, 140), (129, 130, 142, 141), (130, 131, 143, 142), (131, 120, 132, 143), (132, 133, 145, 144), (133, 134, 146, 145), (134, 135, 147, 146), (135, 136, 148, 147), (136, 137, 149, 148), (137, 138, 150, 149), (138, 139, 151, 150), (139, 140, 152, 151), (140, 141, 153, 152), (141, 142, 154, 153), (142, 143, 155, 154), (143, 132, 144, 155), (144, 145, 157, 156), (145, 146, 158, 157), (146, 147, 159, 158), (147, 148, 160, 159), (148, 149, 161, 160), (149, 150, 162, 161), (150, 151, 163, 162), (151, 152, 164, 163), (152, 153, 165, 164), (153, 154, 166, 165), (154, 155, 167, 166), (155, 144, 156, 167), (156, 157, 169, 168), (157, 158, 170, 169), (158, 159, 171, 170), (159, 160, 172, 171), (160, 161, 173, 172), (161, 162, 174, 173), (162, 163, 175, 174), (163, 164, 176, 175), (164, 165, 177, 176), (165, 166, 178, 177), (166, 167, 179, 178), (167, 156, 168, 179), (168, 169, 181, 180), (169, 170, 182, 181), (170, 171, 183, 182), (171, 172, 184, 183), (172, 173, 185, 184), (173, 174, 186, 185), (174, 175, 187, 186), (175, 176, 188, 187), (176, 177, 189, 188), (177, 178, 190, 189), (178, 179, 191, 190), (179, 168, 180, 191), (180, 181, 193, 192), (181, 182, 194, 193), (182, 183, 195, 194), (183, 184, 196, 195), (184, 185, 197, 196), (185, 186, 198, 197), (186, 187, 199, 198), (187, 188, 200, 199), (188, 189, 201, 200), (189, 190, 202, 201), (190, 191, 203, 202), (191, 180, 192, 203), (192, 193, 205, 204), (193, 194, 206, 205), (194, 195, 207, 206), (195, 196, 208, 207), (196, 197, 209, 208), (197, 198, 210, 209), (198, 199, 211, 210), (199, 200, 212, 211), (200, 201, 213, 212), (201, 202, 214, 213), (202, 203, 215, 214), (203, 192, 204, 215), (204, 205, 217, 216), (205, 206, 218, 217), (206, 207, 219, 218), (207, 208, 220, 219), (208, 209, 221, 220), (209, 210, 222, 221), (210, 211, 223, 222), (211, 212, 224, 223), (212, 213, 225, 224), (213, 214, 226, 225), (214, 215, 227, 226), (215, 204, 216, 227), (216, 217, 229, 228), (217, 218, 230, 229), (218, 219, 231, 230), (219, 220, 232, 231), (220, 221, 233, 232), (221, 222, 234, 233), (222, 223, 235, 234), (223, 224, 236, 235), (224, 225, 237, 236), (225, 226, 238, 237), (226, 227, 239, 238), (227, 216, 228, 239), (228, 229, 241, 240), (229, 230, 242, 241), (230, 231, 243, 242), (231, 232, 244, 243), (232, 233, 245, 244), (233, 234, 246, 245), (234, 235, 247, 246), (235, 236, 248, 247), (236, 237, 249, 248), (237, 238, 250, 249), (238, 239, 251, 250), (239, 228, 240, 251), (240, 241, 253, 252), (241, 242, 254, 253), (242, 243, 255, 254), (243, 244, 256, 255), (244, 245, 257, 256), (245, 246, 258, 257), (246, 247, 259, 258), (247, 248, 260, 259), (248, 249, 261, 260), (249, 250, 262, 261), (250, 251, 263, 262), (251, 240, 252, 263), (252, 253, 265, 264), (253, 254, 266, 265), (254, 255, 267, 266), (255, 256, 268, 267), (256, 257, 269, 268), (257, 258, 270, 269), (258, 259, 271, 270), (259, 260, 272, 271), (260, 261, 273, 272), (261, 262, 274, 273), (262, 263, 275, 274), (263, 252, 264, 275), (264, 265, 277, 276), (265, 266, 278, 277), (266, 267, 279, 278), (267, 268, 280, 279), (268, 269, 281, 280), (269, 270, 282, 281), (270, 271, 283, 282), (271, 272, 284, 283), (272, 273, 285, 284), (273, 274, 286, 285), (274, 275, 287, 286), (275, 264, 276, 287), (276, 277, 289, 288), (277, 278, 290, 289), (278, 279, 291, 290), (279, 280, 292, 291), (280, 281, 293, 292), (281, 282, 294, 293), (282, 283, 295, 294), (283, 284, 296, 295), (284, 285, 297, 296), (285, 286, 298, 297), (286, 287, 299, 298), (287, 276, 288, 299), (428, 300, 301, 429), (300, 302, 303, 301), (302, 304, 305, 303), (304, 306, 307, 305), (306, 308, 309, 307), (308, 310, 311, 309), (310, 312, 313, 311), (312, 314, 315, 313), (314, 316, 317, 315), (316, 318, 319, 317), (318, 320, 321, 319), (320, 322, 323, 321), (322, 324, 325, 323), (324, 326, 327, 325), (326, 328, 329, 327), (328, 430, 431, 329), (305, 332, 331, 303), (392, 350, 349, 391), (323, 341, 340, 321), (315, 337, 336, 313), (307, 333, 332, 305), (325, 342, 341, 323), (317, 338, 337, 315), (309, 334, 333, 307), (327, 343, 342, 325), (301, 330, 432, 429), (319, 339, 338, 317), (311, 335, 334, 309), (329, 344, 343, 327), (303, 331, 330, 301), (321, 340, 339, 319), (313, 336, 335, 311), (431, 433, 344, 329), (353, 368, 367, 352), (394, 351, 350, 392), (396, 352, 351, 394), (398, 353, 352, 396), (400, 354, 353, 398), (402, 355, 354, 400), (404, 356, 355, 402), (406, 357, 356, 404), (408, 358, 357, 406), (410, 345, 434, 441), (412, 359, 358, 408), (414, 346, 345, 410), (442, 435, 359, 412), (416, 347, 346, 414), (418, 348, 347, 416), (391, 349, 348, 418), (371, 386, 385, 370), (354, 369, 368, 353), (355, 370, 369, 354), (356, 371, 370, 355), (357, 372, 371, 356), (358, 373, 372, 357), (345, 360, 436, 434), (359, 374, 373, 358), (346, 361, 360, 345), (435, 437, 374, 359), (347, 362, 361, 346), (348, 363, 362, 347), (349, 364, 363, 348), (350, 365, 364, 349), (351, 366, 365, 350), (352, 367, 366, 351), (372, 387, 386, 371), (373, 388, 387, 372), (360, 375, 438, 436), (374, 389, 388, 373), (361, 376, 375, 360), (437, 439, 389, 374), (362, 377, 376, 361), (363, 378, 377, 362), (364, 379, 378, 363), (365, 380, 379, 364), (366, 381, 380, 365), (367, 382, 381, 366), (368, 383, 382, 367), (369, 384, 383, 368), (370, 385, 384, 369), (334, 390, 419, 333), (390, 391, 418, 419), (333, 419, 417, 332), (419, 418, 416, 417), (332, 417, 415, 331), (417, 416, 414, 415), (433, 443, 413, 344), (412, 422, 444, 442), (331, 415, 411, 330), (415, 414, 410, 411), (344, 413, 409, 343), (330, 411, 440, 432), (411, 410, 441, 440), (343, 409, 407, 342), (409, 408, 406, 407), (342, 407, 405, 341), (407, 406, 404, 405), (341, 405, 403, 340), (405, 404, 402, 403), (340, 403, 401, 339), (403, 402, 400, 401), (339, 401, 399, 338), (401, 400, 398, 399), (338, 399, 397, 337), (399, 398, 396, 397), (337, 397, 395, 336), (397, 396, 394, 395), (336, 395, 393, 335), (395, 394, 392, 393), (335, 393, 390, 334), (393, 392, 391, 390), (421, 425, 424, 420), (422, 426, 446, 444), (413, 423, 421, 409), (409, 421, 420, 408), (443, 445, 423, 413), (408, 420, 422, 412), (447, 446, 426, 427), (427, 426, 424, 425), (423, 427, 425, 421), (420, 424, 426, 422), (445, 447, 427, 423), (375, 376, 377, 378, 379, 380, 381, 382, 383, 384, 385, 386, 387, 388, 389, 439, 438), (428, 430, 328, 326, 324, 322, 320, 318, 316, 314, 312, 310, 308, 306, 304, 302, 300), (448, 449, 461, 460), (449, 450, 462, 461), (450, 451, 463, 462), (451, 452, 464, 463), (452, 453, 465, 464), (453, 454, 466, 465), (454, 455, 467, 466), (455, 456, 468, 467), (456, 457, 469, 468), (457, 458, 470, 469), (458, 459, 471, 470), (459, 448, 460, 471), (460, 461, 473, 472), (461, 462, 474, 473), (462, 463, 475, 474), (463, 464, 476, 475), (464, 465, 477, 476), (465, 466, 478, 477), (466, 467, 479, 478), (467, 468, 480, 479), (468, 469, 481, 480), (469, 470, 482, 481), (470, 471, 483, 482), (471, 460, 472, 483), (472, 473, 485, 484), (473, 474, 486, 485), (474, 475, 487, 486), (475, 476, 488, 487), (476, 477, 489, 488), (477, 478, 490, 489), (478, 479, 491, 490), (479, 480, 492, 491), (480, 481, 493, 492), (481, 482, 494, 493), (482, 483, 495, 494), (483, 472, 484, 495), (484, 485, 497, 496), (485, 486, 498, 497), (486, 487, 499, 498), (487, 488, 500, 499), (488, 489, 501, 500), (489, 490, 502, 501), (490, 491, 503, 502), (491, 492, 504, 503), (492, 493, 505, 504), (493, 494, 506, 505), (494, 495, 507, 506), (495, 484, 496, 507), (496, 497, 509, 508), (497, 498, 510, 509), (498, 499, 511, 510), (499, 500, 512, 511), (500, 501, 513, 512), (501, 502, 514, 513), (502, 503, 515, 514), (503, 504, 516, 515), (504, 505, 517, 516), (505, 506, 518, 517), (506, 507, 519, 518), (507, 496, 508, 519), (508, 509, 521, 520), (509, 510, 522, 521), (510, 511, 523, 522), (511, 512, 524, 523), (512, 513, 525, 524), (513, 514, 526, 525), (514, 515, 527, 526), (515, 516, 528, 527), (516, 517, 529, 528), (517, 518, 530, 529), (518, 519, 531, 530), (519, 508, 520, 531), (520, 521, 533, 532), (521, 522, 534, 533), (522, 523, 535, 534), (523, 524, 536, 535), (524, 525, 537, 536), (525, 526, 538, 537), (526, 527, 539, 538), (527, 528, 540, 539), (528, 529, 541, 540), (529, 530, 542, 541), (530, 531, 543, 542), (531, 520, 532, 543), (532, 533, 545, 544), (533, 534, 546, 545), (534, 535, 547, 546), (535, 536, 548, 547), (536, 537, 549, 548), (537, 538, 550, 549), (538, 539, 551, 550), (539, 540, 552, 551), (540, 541, 553, 552), (541, 542, 554, 553), (542, 543, 555, 554), (543, 532, 544, 555), (544, 545, 557, 556), (545, 546, 558, 557), (546, 547, 559, 558), (547, 548, 560, 559), (548, 549, 561, 560), (549, 550, 562, 561), (550, 551, 563, 562), (551, 552, 564, 563), (552, 553, 565, 564), (553, 554, 566, 565), (554, 555, 567, 566), (555, 544, 556, 567), (556, 557, 569, 568), (557, 558, 570, 569), (558, 559, 571, 570), (559, 560, 572, 571), (560, 561, 573, 572), (561, 562, 574, 573), (562, 563, 575, 574), (563, 564, 576, 575), (564, 565, 577, 576), (565, 566, 578, 577), (566, 567, 579, 578), (567, 556, 568, 579), (568, 569, 581, 580), (569, 570, 582, 581), (570, 571, 583, 582), (571, 572, 584, 583), (572, 573, 585, 584), (573, 574, 586, 585), (574, 575, 587, 586), (575, 576, 588, 587), (576, 577, 589, 588), (577, 578, 590, 589), (578, 579, 591, 590), (579, 568, 580, 591), (580, 581, 593, 592), (581, 582, 594, 593), (582, 583, 595, 594), (583, 584, 596, 595), (584, 585, 597, 596), (585, 586, 598, 597), (586, 587, 599, 598), (587, 588, 600, 599), (588, 589, 601, 600), (589, 590, 602, 601), (590, 591, 603, 602), (591, 580, 592, 603), (592, 593, 605, 604), (593, 594, 606, 605), (594, 595, 607, 606), (595, 596, 608, 607), (596, 597, 609, 608), (597, 598, 610, 609), (598, 599, 611, 610), (599, 600, 612, 611), (600, 601, 613, 612), (601, 602, 614, 613), (602, 603, 615, 614), (603, 592, 604, 615), (604, 605, 617, 616), (605, 606, 618, 617), (606, 607, 619, 618), (607, 608, 620, 619), (608, 609, 621, 620), (609, 610, 622, 621), (610, 611, 623, 622), (611, 612, 624, 623), (612, 613, 625, 624), (613, 614, 626, 625), (614, 615, 627, 626), (615, 604, 616, 627), (616, 617, 629, 628), (617, 618, 630, 629), (618, 619, 631, 630), (619, 620, 632, 631), (620, 621, 633, 632), (621, 622, 634, 633), (622, 623, 635, 634), (623, 624, 636, 635), (624, 625, 637, 636), (625, 626, 638, 637), (626, 627, 639, 638), (627, 616, 628, 639), (628, 629, 641, 640), (629, 630, 642, 641), (630, 631, 643, 642), (631, 632, 644, 643), (632, 633, 645, 644), (633, 634, 646, 645), (634, 635, 647, 646), (635, 636, 648, 647), (636, 637, 649, 648), (637, 638, 650, 649), (638, 639, 651, 650), (639, 628, 640, 651), (640, 641, 653, 652), (641, 642, 654, 653), (642, 643, 655, 654), (643, 644, 656, 655), (644, 645, 657, 656), (645, 646, 658, 657), (646, 647, 659, 658), (647, 648, 660, 659), (648, 649, 661, 660), (649, 650, 662, 661), (650, 651, 663, 662), (651, 640, 652, 663), (652, 653, 665, 664), (653, 654, 666, 665), (654, 655, 667, 666), (655, 656, 668, 667), (656, 657, 669, 668), (657, 658, 670, 669), (658, 659, 671, 670), (659, 660, 672, 671), (660, 661, 673, 672), (661, 662, 674, 673), (662, 663, 675, 674), (663, 652, 664, 675), (664, 665, 677, 676), (665, 666, 678, 677), (666, 667, 679, 678), (667, 668, 680, 679), (668, 669, 681, 680), (669, 670, 682, 681), (670, 671, 683, 682), (671, 672, 684, 683), (672, 673, 685, 684), (673, 674, 686, 685), (674, 675, 687, 686), (675, 664, 676, 687), (676, 677, 689, 688), (677, 678, 690, 689), (678, 679, 691, 690), (679, 680, 692, 691), (680, 681, 693, 692), (681, 682, 694, 693), (682, 683, 695, 694), (683, 684, 696, 695), (684, 685, 697, 696), (685, 686, 698, 697), (686, 687, 699, 698), (687, 676, 688, 699), (688, 689, 701, 700), (689, 690, 702, 701), (690, 691, 703, 702), (691, 692, 704, 703), (692, 693, 705, 704), (693, 694, 706, 705), (694, 695, 707, 706), (695, 696, 708, 707), (696, 697, 709, 708), (697, 698, 710, 709), (698, 699, 711, 710), (699, 688, 700, 711), (700, 701, 713, 712), (701, 702, 714, 713), (702, 703, 715, 714), (703, 704, 716, 715), (704, 705, 717, 716), (705, 706, 718, 717), (706, 707, 719, 718), (707, 708, 720, 719), (708, 709, 721, 720), (709, 710, 722, 721), (710, 711, 723, 722), (711, 700, 712, 723), (712, 713, 725, 724), (713, 714, 726, 725), (714, 715, 727, 726), (715, 716, 728, 727), (716, 717, 729, 728), (717, 718, 730, 729), (718, 719, 731, 730), (719, 720, 732, 731), (720, 721, 733, 732), (721, 722, 734, 733), (722, 723, 735, 734), (723, 712, 724, 735), (724, 725, 737, 736), (725, 726, 738, 737), (726, 727, 739, 738), (727, 728, 740, 739), (728, 729, 741, 740), (729, 730, 742, 741), (730, 731, 743, 742), (731, 732, 744, 743), (732, 733, 745, 744), (733, 734, 746, 745), (734, 735, 747, 746), (735, 724, 736, 747), (748, 749, 761, 760), (749, 750, 762, 761), (750, 751, 763, 762), (751, 752, 764, 763), (752, 753, 765, 764), (753, 754, 766, 765), (754, 755, 767, 766), (755, 756, 768, 767), (756, 757, 769, 768), (757, 758, 770, 769), (758, 759, 771, 770), (759, 748, 760, 771), (760, 761, 773, 772), (761, 762, 774, 773), (762, 763, 775, 774), (763, 764, 776, 775), (764, 765, 777, 776), (765, 766, 778, 777), (766, 767, 779, 778), (767, 768, 780, 779), (768, 769, 781, 780), (769, 770, 782, 781), (770, 771, 783, 782), (771, 760, 772, 783), (772, 773, 785, 784), (773, 774, 786, 785), (774, 775, 787, 786), (775, 776, 788, 787), (776, 777, 789, 788), (777, 778, 790, 789), (778, 779, 791, 790), (779, 780, 792, 791), (780, 781, 793, 792), (781, 782, 794, 793), (782, 783, 795, 794), (783, 772, 784, 795), (784, 785, 797, 796), (785, 786, 798, 797), (786, 787, 799, 798), (787, 788, 800, 799), (788, 789, 801, 800), (789, 790, 802, 801), (790, 791, 803, 802), (791, 792, 804, 803), (792, 793, 805, 804), (793, 794, 806, 805), (794, 795, 807, 806), (795, 784, 796, 807), (796, 797, 809, 808), (797, 798, 810, 809), (798, 799, 811, 810), (799, 800, 812, 811), (800, 801, 813, 812), (801, 802, 814, 813), (802, 803, 815, 814), (803, 804, 816, 815), (804, 805, 817, 816), (805, 806, 818, 817), (806, 807, 819, 818), (807, 796, 808, 819), (808, 809, 821, 820), (809, 810, 822, 821), (810, 811, 823, 822), (811, 812, 824, 823), (812, 813, 825, 824), (813, 814, 826, 825), (814, 815, 827, 826), (815, 816, 828, 827), (816, 817, 829, 828), (817, 818, 830, 829), (818, 819, 831, 830), (819, 808, 820, 831), (820, 821, 833, 832), (821, 822, 834, 833), (822, 823, 835, 834), (823, 824, 836, 835), (824, 825, 837, 836), (825, 826, 838, 837), (826, 827, 839, 838), (827, 828, 840, 839), (828, 829, 841, 840), (829, 830, 842, 841), (830, 831, 843, 842), (831, 820, 832, 843), (832, 833, 845, 844), (833, 834, 846, 845), (834, 835, 847, 846), (835, 836, 848, 847), (836, 837, 849, 848), (837, 838, 850, 849), (838, 839, 851, 850), (839, 840, 852, 851), (840, 841, 853, 852), (841, 842, 854, 853), (842, 843, 855, 854), (843, 832, 844, 855), (844, 845, 857, 856), (845, 846, 858, 857), (846, 847, 859, 858), (847, 848, 860, 859), (848, 849, 861, 860), (849, 850, 862, 861), (850, 851, 863, 862), (851, 852, 864, 863), (852, 853, 865, 864), (853, 854, 866, 865), (854, 855, 867, 866), (855, 844, 856, 867), (856, 857, 869, 868), (857, 858, 870, 869), (858, 859, 871, 870), (859, 860, 872, 871), (860, 861, 873, 872), (861, 862, 874, 873), (862, 863, 875, 874), (863, 864, 876, 875), (864, 865, 877, 876), (865, 866, 878, 877), (866, 867, 879, 878), (867, 856, 868, 879), (868, 869, 881, 880), (869, 870, 882, 881), (870, 871, 883, 882), (871, 872, 884, 883), (872, 873, 885, 884), (873, 874, 886, 885), (874, 875, 887, 886), (875, 876, 888, 887), (876, 877, 889, 888), (877, 878, 890, 889), (878, 879, 891, 890), (879, 868, 880, 891), (880, 881, 893, 892), (881, 882, 894, 893), (882, 883, 895, 894), (883, 884, 896, 895), (884, 885, 897, 896), (885, 886, 898, 897), (886, 887, 899, 898), (887, 888, 900, 899), (888, 889, 901, 900), (889, 890, 902, 901), (890, 891, 903, 902), (891, 880, 892, 903), (892, 893, 905, 904), (893, 894, 906, 905), (894, 895, 907, 906), (895, 896, 908, 907), (896, 897, 909, 908), (897, 898, 910, 909), (898, 899, 911, 910), (899, 900, 912, 911), (900, 901, 913, 912), (901, 902, 914, 913), (902, 903, 915, 914), (903, 892, 904, 915), (904, 905, 917, 916), (905, 906, 918, 917), (906, 907, 919, 918), (907, 908, 920, 919), (908, 909, 921, 920), (909, 910, 922, 921), (910, 911, 923, 922), (911, 912, 924, 923), (912, 913, 925, 924), (913, 914, 926, 925), (914, 915, 927, 926), (915, 904, 916, 927), (916, 917, 929, 928), (917, 918, 930, 929), (918, 919, 931, 930), (919, 920, 932, 931), (920, 921, 933, 932), (921, 922, 934, 933), (922, 923, 935, 934), (923, 924, 936, 935), (924, 925, 937, 936), (925, 926, 938, 937), (926, 927, 939, 938), (927, 916, 928, 939), (928, 929, 941, 940), (929, 930, 942, 941), (930, 931, 943, 942), (931, 932, 944, 943), (932, 933, 945, 944), (933, 934, 946, 945), (934, 935, 947, 946), (935, 936, 948, 947), (936, 937, 949, 948), (937, 938, 950, 949), (938, 939, 951, 950), (939, 928, 940, 951), (940, 941, 953, 952), (941, 942, 954, 953), (942, 943, 955, 954), (943, 944, 956, 955), (944, 945, 957, 956), (945, 946, 958, 957), (946, 947, 959, 958), (947, 948, 960, 959), (948, 949, 961, 960), (949, 950, 962, 961), (950, 951, 963, 962), (951, 940, 952, 963), (952, 953, 965, 964), (953, 954, 966, 965), (954, 955, 967, 966), (955, 956, 968, 967), (956, 957, 969, 968), (957, 958, 970, 969), (958, 959, 971, 970), (959, 960, 972, 971), (960, 961, 973, 972), (961, 962, 974, 973), (962, 963, 975, 974), (963, 952, 964, 975), (964, 965, 977, 976), (965, 966, 978, 977), (966, 967, 979, 978), (967, 968, 980, 979), (968, 969, 981, 980), (969, 970, 982, 981), (970, 971, 983, 982), (971, 972, 984, 983), (972, 973, 985, 984), (973, 974, 986, 985), (974, 975, 987, 986), (975, 964, 976, 987), (976, 977, 989, 988), (977, 978, 990, 989), (978, 979, 991, 990), (979, 980, 992, 991), (980, 981, 993, 992), (981, 982, 994, 993), (982, 983, 995, 994), (983, 984, 996, 995), (984, 985, 997, 996), (985, 986, 998, 997), (986, 987, 999, 998), (987, 976, 988, 999), (988, 989, 1001, 1000), (989, 990, 1002, 1001), (990, 991, 1003, 1002), (991, 992, 1004, 1003), (992, 993, 1005, 1004), (993, 994, 1006, 1005), (994, 995, 1007, 1006), (995, 996, 1008, 1007), (996, 997, 1009, 1008), (997, 998, 1010, 1009), (998, 999, 1011, 1010), (999, 988, 1000, 1011), (1000, 1001, 1013, 1012), (1001, 1002, 1014, 1013), (1002, 1003, 1015, 1014), (1003, 1004, 1016, 1015), (1004, 1005, 1017, 1016), (1005, 1006, 1018, 1017), (1006, 1007, 1019, 1018), (1007, 1008, 1020, 1019), (1008, 1009, 1021, 1020), (1009, 1010, 1022, 1021), (1010, 1011, 1023, 1022), (1011, 1000, 1012, 1023), (1012, 1013, 1025, 1024), (1013, 1014, 1026, 1025), (1014, 1015, 1027, 1026), (1015, 1016, 1028, 1027), (1016, 1017, 1029, 1028), (1017, 1018, 1030, 1029), (1018, 1019, 1031, 1030), (1019, 1020, 1032, 1031), (1020, 1021, 1033, 1032), (1021, 1022, 1034, 1033), (1022, 1023, 1035, 1034), (1023, 1012, 1024, 1035), (1024, 1025, 1037, 1036), (1025, 1026, 1038, 1037), (1026, 1027, 1039, 1038), (1027, 1028, 1040, 1039), (1028, 1029, 1041, 1040), (1029, 1030, 1042, 1041), (1030, 1031, 1043, 1042), (1031, 1032, 1044, 1043), (1032, 1033, 1045, 1044), (1033, 1034, 1046, 1045), (1034, 1035, 1047, 1046), (1035, 1024, 1036, 1047)])
me_cylinder.polygons.foreach_set('use_smooth', [True] * 988)
_k = set([(408, 420), (409, 413), (409, 421), (413, 423), (420, 422), (420, 424), (421, 423), (421, 425), (424, 425), (424, 426), (425, 427)])
me_cylinder.attributes.new('sharp_edge', 'BOOLEAN', 'EDGE').data.foreach_set('value', [ (min(e.vertices), max(e.vertices)) in _k for e in me_cylinder.edges])
me_cylinder.use_remesh_preserve_volume = False
me_cylinder.use_remesh_preserve_attributes = False
me_cylinder.use_mirror_vertex_groups = False
me_cylinder.update()

# ---- objects
ob_clone = bpy.data.objects.new('Clone', me_cylinder)

# ---- transforms, parenting, visibility, modifiers, constraints
ob_clone.location = (0.0, 0.0, 0.0)
ob_clone.rotation_euler = (1.571, -0.0, 0.0)
ob_clone.lineart.crease_threshold = 0.0
_m = ob_clone.modifiers.new('EdgeSplit', 'EDGE_SPLIT')
_m.split_angle = 0.6754
_m = ob_clone.modifiers.new('Mirror', 'MIRROR')
_m.use_clip = True

# ---- collection membership
col_collection_1.objects.link(ob_clone)

# ---- scene / render settings (as saved in the file)
scene.frame_start = 1; scene.frame_end = 250; scene.frame_set(1)
scene.render.engine = 'BLENDER_EEVEE_NEXT'
scene.render.resolution_percentage = 50
scene.render.dither_intensity = 0.0
scene.cycles.use_denoising = False
scene.cycles.samples = 128
scene.cycles.sampling_pattern = 'TABULATED_SOBOL'
scene.cycles.light_sampling_threshold = 0.0
scene.cycles.use_adaptive_sampling = False
scene.cycles.use_light_tree = False
scene.cycles.blur_glossy = 0.0
scene.cycles.sample_clamp_indirect = 0.0
scene.view_settings.view_transform = 'Standard'
bpy.context.view_layer.update()

# ---- added for rendering (the .blend has no active camera and no usable light): camera, sun
cam_auto = bpy.data.cameras.new('AutoCamera')
cam_auto.lens = 50.0
cam_auto.sensor_width = 36.0
cam_auto.clip_end = 1000.0
ob_auto_camera = bpy.data.objects.new('AutoCamera', cam_auto)
scene.collection.objects.link(ob_auto_camera)
ob_auto_camera.location = (0.702661, -1.016, 0.599081)
ob_auto_camera.rotation_euler = (1.09748, -7.21219e-08, 0.694738)
scene.camera = ob_auto_camera
light_auto_sun = bpy.data.lights.new('AutoSun', 'SUN')
light_auto_sun.energy = 3.0
light_auto_sun.angle = 0.0523599
ob_auto_sun = bpy.data.objects.new('AutoSun', light_auto_sun)
scene.collection.objects.link(ob_auto_sun)
ob_auto_sun.rotation_euler = (0.872665, 0.174533, 0.523599)
bpy.context.view_layer.update()
